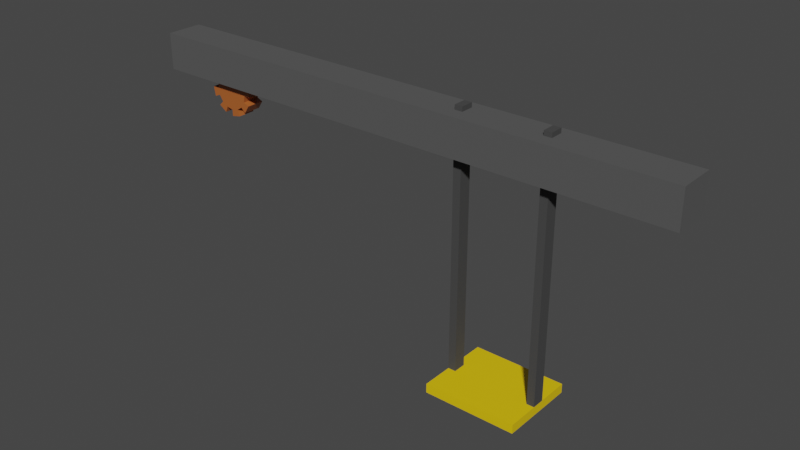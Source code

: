 # Source: MovingPlatform.blend  (saved by Blender 3.6.11; exported with 4.5.12 LTS)
import bpy
from mathutils import Matrix  # noqa: F401  (used for matrix-valued properties, if any)

bpy.ops.wm.read_factory_settings(use_empty=True)
scene = bpy.context.scene
scene.name = 'Scene'

# ---- collections
col_collection = bpy.data.collections.new('Collection'); scene.collection.children.link(col_collection)

# ---- materials (node trees are filled in below, after node groups)
mat_yellow = bpy.data.materials.new('Yellow')
mat_yellow.alpha_threshold = 0.0
mat_yellow.use_backface_culling = True
mat_yellow.use_transparent_shadow = False
mat_yellow.roughness = 0.5
mat_yellow.line_color = (0.0, 0.0, 0.0, 1.0)
mat_darkgray_001 = bpy.data.materials.new('DarkGray.001')
mat_darkgray_001.alpha_threshold = 0.0
mat_darkgray_001.use_backface_culling = True
mat_darkgray_001.use_transparent_shadow = False
mat_darkgray_001.roughness = 0.5
mat_darkgray_001.line_color = (0.0, 0.0, 0.0, 1.0)
mat_gear = bpy.data.materials.new('Gear')
mat_gear.use_backface_culling = True
mat_gear.use_transparent_shadow = False
mat_gray_001 = bpy.data.materials.new('Gray.001')
mat_gray_001.alpha_threshold = 0.0
mat_gray_001.use_backface_culling = True
mat_gray_001.use_transparent_shadow = False
mat_gray_001.roughness = 0.5
mat_gray_001.line_color = (0.0, 0.0, 0.0, 1.0)

# ---- material node trees
mat_yellow.use_nodes = True; mat_yellow.node_tree.nodes.clear()
_N = mat_yellow.node_tree.nodes; _L = mat_yellow.node_tree.links
n0 = _N.new('ShaderNodeOutputMaterial'); n0.name = 'Material Output'; n0.location = (300, 300)
n1 = _N.new('ShaderNodeBsdfPrincipled'); n1.name = 'Principled BSDF'; n1.location = (10, 300)
n1.distribution = 'GGX'
n1.subsurface_method = 'RANDOM_WALK_SKIN'
n1.inputs[0].default_value = (0.8714, 0.5776, 0.002428, 1.0)
n1.inputs[3].default_value = 1.45
n1.inputs[27].default_value = (0.0, 0.0, 0.0, 1.0)
n1.inputs[28].default_value = 1.0
_L.new(n1.outputs[0], n0.inputs[0])
n0.is_active_output = True
mat_darkgray_001.use_nodes = True; mat_darkgray_001.node_tree.nodes.clear()
_N = mat_darkgray_001.node_tree.nodes; _L = mat_darkgray_001.node_tree.links
n0 = _N.new('ShaderNodeOutputMaterial'); n0.name = 'Material Output'; n0.location = (300, 300)
n1 = _N.new('ShaderNodeBsdfPrincipled'); n1.name = 'Principled BSDF'; n1.location = (10, 300)
n1.distribution = 'GGX'
n1.subsurface_method = 'RANDOM_WALK_SKIN'
n1.inputs[0].default_value = (0.05286, 0.05286, 0.05286, 1.0)
n1.inputs[2].default_value = 0.899
n1.inputs[3].default_value = 1.45
n1.inputs[27].default_value = (0.0, 0.0, 0.0, 1.0)
n1.inputs[28].default_value = 1.0
_L.new(n1.outputs[0], n0.inputs[0])
n0.is_active_output = True
mat_gear.use_nodes = True; mat_gear.node_tree.nodes.clear()
_N = mat_gear.node_tree.nodes; _L = mat_gear.node_tree.links
n0 = _N.new('ShaderNodeBsdfPrincipled'); n0.name = 'Principled BSDF'; n0.location = (10, 300)
n0.distribution = 'GGX'
n0.subsurface_method = 'RANDOM_WALK_SKIN'
n0.inputs[0].default_value = (0.4342, 0.117, 0.02732, 1.0)
n0.inputs[2].default_value = 0.2306
n0.inputs[3].default_value = 1.45
n0.inputs[27].default_value = (0.0, 0.0, 0.0, 1.0)
n0.inputs[28].default_value = 1.0
n1 = _N.new('ShaderNodeOutputMaterial'); n1.name = 'Material Output'; n1.location = (300, 300)
_L.new(n0.outputs[0], n1.inputs[0])
n1.is_active_output = True
mat_gray_001.use_nodes = True; mat_gray_001.node_tree.nodes.clear()
_N = mat_gray_001.node_tree.nodes; _L = mat_gray_001.node_tree.links
n0 = _N.new('ShaderNodeOutputMaterial'); n0.name = 'Material Output'; n0.location = (300, 300)
n1 = _N.new('ShaderNodeBsdfPrincipled'); n1.name = 'Principled BSDF'; n1.location = (10, 300)
n1.distribution = 'GGX'
n1.subsurface_method = 'RANDOM_WALK_SKIN'
n1.inputs[0].default_value = (0.08438, 0.08438, 0.08438, 1.0)
n1.inputs[2].default_value = 0.899
n1.inputs[3].default_value = 1.45
n1.inputs[27].default_value = (0.0, 0.0, 0.0, 1.0)
n1.inputs[28].default_value = 1.0
_L.new(n1.outputs[0], n0.inputs[0])
n0.is_active_output = True

# ---- world
world_world = bpy.data.worlds.new('World'); scene.world = world_world
world_world.use_nodes = True; world_world.node_tree.nodes.clear()
_N = world_world.node_tree.nodes; _L = world_world.node_tree.links
n0 = _N.new('ShaderNodeOutputWorld'); n0.name = 'World Output'; n0.location = (300, 300)
n1 = _N.new('ShaderNodeBackground'); n1.name = 'Background'; n1.location = (10, 300)
n1.inputs[0].default_value = (0.05088, 0.05088, 0.05088, 1.0)
_L.new(n1.outputs[0], n0.inputs[0])
n0.is_active_output = True
world_world.color = (0.05088, 0.05088, 0.05088)
world_world.use_sun_shadow = False
world_world.sun_shadow_jitter_overblur = 0.0

# ---- meshes
me_cube_026 = bpy.data.meshes.new('Cube.026')
me_cube_026.from_pydata([(-1.212, -1.0, -0.125), (-1.212, -1.0, 0.125), (-1.212, 1.116, -0.125), (-1.212, 1.116, 0.125), (1.336, -1.0, -0.125), (1.336, -1.0, 0.125), (1.336, 1.116, -0.125), (1.336, 1.116, 0.125), (1.124, 1.116, -0.125), (-0.9993, 1.116, -0.125), (-0.9993, 1.116, 0.125), (1.124, 1.116, 0.125), (-0.9993, -1.0, -0.125), (1.124, -1.0, -0.125), (1.124, -1.0, 0.125), (-0.9993, -1.0, 0.125), (-1.212, 0.2343, -0.125), (-1.212, -0.1184, -0.125), (-1.212, -0.1184, 0.125), (-1.212, 0.2343, 0.125), (1.336, -0.1184, -0.125), (1.336, 0.2343, -0.125), (1.336, 0.2343, 0.125), (1.336, -0.1184, 0.125), (1.124, 0.2343, 0.125), (1.124, -0.1184, 0.125), (-0.9993, 0.2343, 0.125), (-0.9993, -0.1184, 0.125), (-0.9993, 0.2343, -0.125), (-0.9993, -0.1184, -0.125), (1.124, 0.2343, -0.125), (1.124, -0.1184, -0.125), (1.124, 0.2343, 7.125), (1.336, 0.2343, 7.125), (1.124, -0.1184, 7.125), (1.336, -0.1184, 7.125), (-1.212, 0.2343, 7.125), (-0.9993, 0.2343, 7.125), (-1.212, -0.1184, 7.125), (-0.9993, -0.1184, 7.125)], [], [(16, 19, 3, 2), (8, 11, 7, 6), (20, 23, 5, 4), (31, 20, 4, 13), (27, 18, 1, 15), (13, 4, 5, 14), (0, 12, 15, 1), (12, 13, 14, 15), (23, 25, 14, 5), (25, 27, 15, 14), (17, 29, 12, 0), (29, 31, 13, 12), (2, 3, 10, 9), (9, 10, 11, 8), (9, 8, 30, 28), (28, 30, 31, 29), (2, 9, 28, 16), (16, 28, 29, 17), (11, 10, 26, 24), (24, 26, 27, 25), (7, 11, 24, 22), (22, 33, 35, 23), (10, 3, 19, 26), (25, 34, 32, 24), (8, 6, 21, 30), (30, 21, 20, 31), (6, 7, 22, 21), (21, 22, 23, 20), (0, 1, 18, 17), (17, 18, 19, 16), (26, 37, 39, 27), (27, 39, 38, 18), (23, 35, 34, 25), (19, 36, 37, 26), (24, 32, 33, 22), (37, 36, 38, 39), (33, 32, 34, 35), (18, 38, 36, 19)])
me_cube_026.polygons.foreach_set('material_index', [0, 0, 0, 0, 0, 0, 0, 0, 0, 0, 0, 0, 0, 0, 0, 0, 0, 0, 0, 0, 0, 1, 0, 1, 0, 0, 0, 0, 0, 0, 1, 1, 1, 1, 1, 1, 1, 1])
_uv = me_cube_026.uv_layers.new(name='UVMap')
_uv.uv.foreach_set('vector', [0.375, 0.1667, 0.625, 0.1667, 0.625, 0.25, 0.375, 0.25, 0.375, 0.4167, 0.625, 0.4167, 0.625, 0.5, 0.375, 0.5, 0.375, 0.6667, 0.625, 0.6667, 0.625, 0.75, 0.375, 0.75, 0.2917, 0.6667, 0.375, 0.6667, 0.375, 0.75, 0.2917, 0.75, 0.7917, 0.6667, 0.875, 0.6667, 0.875, 0.75, 0.7917, 0.75, 0.2917, 0.75, 0.375, 0.75, 0.625, 0.75, 0.7083, 0.75, 0.125, 0.75, 0.2083, 0.75, 0.7917, 0.75, 0.875, 0.75, 0.2083, 0.75, 0.2917, 0.75, 0.7083, 0.75, 0.7917, 0.75, 0.625, 0.6667, 0.7083, 0.6667, 0.7083, 0.75, 0.625, 0.75, 0.7083, 0.6667, 0.7917, 0.6667, 0.7917, 0.75, 0.7083, 0.75, 0.125, 0.6667, 0.2083, 0.6667, 0.2083, 0.75, 0.125, 0.75, 0.2083, 0.6667, 0.2917, 0.6667, 0.2917, 0.75, 0.2083, 0.75, 0.375, 0.25, 0.625, 0.25, 0.625, 0.3333, 0.375, 0.3333, 0.375, 0.3333, 0.625, 0.3333, 0.625, 0.4167, 0.375, 0.4167, 0.2083, 0.5, 0.2917, 0.5, 0.2917, 0.5833, 0.2083, 0.5833, 0.2083, 0.5833, 0.2917, 0.5833, 0.2917, 0.6667, 0.2083, 0.6667, 0.125, 0.5, 0.2083, 0.5, 0.2083, 0.5833, 0.125, 0.5833, 0.125, 0.5833, 0.2083, 0.5833, 0.2083, 0.6667, 0.125, 0.6667, 0.7083, 0.5, 0.7917, 0.5, 0.7917, 0.5833, 0.7083, 0.5833, 0.7083, 0.5833, 0.7917, 0.5833, 0.7917, 0.6667, 0.7083, 0.6667, 0.625, 0.5, 0.7083, 0.5, 0.7083, 0.5833, 0.625, 0.5833, 0.625, 0.5833, 0.625, 0.5833, 0.625, 0.6667, 0.625, 0.6667, 0.7917, 0.5, 0.875, 0.5, 0.875, 0.5833, 0.7917, 0.5833, 0.7083, 0.6667, 0.7083, 0.6667, 0.7083, 0.5833, 0.7083, 0.5833, 0.2917, 0.5, 0.375, 0.5, 0.375, 0.5833, 0.2917, 0.5833, 0.2917, 0.5833, 0.375, 0.5833, 0.375, 0.6667, 0.2917, 0.6667, 0.375, 0.5, 0.625, 0.5, 0.625, 0.5833, 0.375, 0.5833, 0.375, 0.5833, 0.625, 0.5833, 0.625, 0.6667, 0.375, 0.6667, 0.375, 0.0, 0.625, 0.0, 0.625, 0.08333, 0.375, 0.08333, 0.375, 0.08333, 0.625, 0.08333, 0.625, 0.1667, 0.375, 0.1667, 0.7917, 0.5833, 0.7917, 0.5833, 0.7917, 0.6667, 0.7917, 0.6667, 0.7917, 0.6667, 0.7917, 0.6667, 0.875, 0.6667, 0.875, 0.6667, 0.625, 0.6667, 0.625, 0.6667, 0.7083, 0.6667, 0.7083, 0.6667, 0.875, 0.5833, 0.875, 0.5833, 0.7917, 0.5833, 0.7917, 0.5833, 0.7083, 0.5833, 0.7083, 0.5833, 0.625, 0.5833, 0.625, 0.5833, 0.7917, 0.5833, 0.875, 0.5833, 0.625, 0.08333, 0.7917, 0.6667, 0.625, 0.5833, 0.7083, 0.5833, 0.7083, 0.6667, 0.625, 0.6667, 0.625, 0.08333, 0.625, 0.08333, 0.625, 0.1667, 0.625, 0.1667])
me_cube_026.materials.append(mat_yellow)
me_cube_026.materials.append(mat_darkgray_001)
me_cube_026.update()
me_cylinder_002 = bpy.data.meshes.new('Cylinder.002')
me_cylinder_002.from_pydata([(0.0, 1.0, -1.0), (0.0, 1.0, 1.0), (0.3827, 0.9239, -1.0), (0.3827, 0.9239, 1.0), (0.7071, 0.7071, -1.0), (0.7071, 0.7071, 1.0), (0.9239, 0.3827, -1.0), (0.9239, 0.3827, 1.0), (1.0, 0.0, -1.0), (1.0, 0.0, 1.0), (0.9239, -0.3827, -1.0), (0.9239, -0.3827, 1.0), (0.7071, -0.7071, -1.0), (0.7071, -0.7071, 1.0), (0.3827, -0.9239, -1.0), (0.3827, -0.9239, 1.0), (0.0, -1.0, -1.0), (0.0, -1.0, 1.0), (-0.3827, -0.9239, -1.0), (-0.3827, -0.9239, 1.0), (-0.7071, -0.7071, -1.0), (-0.7071, -0.7071, 1.0), (-0.9239, -0.3827, -1.0), (-0.9239, -0.3827, 1.0), (-1.0, 0.0, -1.0), (-1.0, 0.0, 1.0), (-0.9239, 0.3827, -1.0), (-0.9239, 0.3827, 1.0), (-0.7071, 0.7071, -1.0), (-0.7071, 0.7071, 1.0), (-0.3827, 0.9239, -1.0), (-0.3827, 0.9239, 1.0), (-1.981e-09, 1.354, -1.0), (-1.981e-09, 1.354, 1.0), (0.5183, 1.251, 1.0), (0.5183, 1.251, -1.0), (0.9577, 0.9577, -1.0), (0.9577, 0.9577, 1.0), (1.251, 0.5183, 1.0), (1.251, 0.5183, -1.0), (1.354, -2.641e-09, -1.0), (1.354, -2.641e-09, 1.0), (1.251, -0.5183, 1.0), (1.251, -0.5183, -1.0), (0.9577, -0.9577, -1.0), (0.9577, -0.9577, 1.0), (0.5183, -1.251, 1.0), (0.5183, -1.251, -1.0), (-1.981e-09, -1.354, -1.0), (-1.981e-09, -1.354, 1.0), (-0.5183, -1.251, 1.0), (-0.5183, -1.251, -1.0), (-0.9577, -0.9577, -1.0), (-0.9577, -0.9577, 1.0), (-1.251, -0.5183, 1.0), (-1.251, -0.5183, -1.0), (-1.354, -2.641e-09, -1.0), (-1.354, -2.641e-09, 1.0), (-1.251, 0.5183, 1.0), (-1.251, 0.5183, -1.0), (-0.9577, 0.9577, -1.0), (-0.9577, 0.9577, 1.0), (-0.5183, 1.251, 1.0), (-0.5183, 1.251, -1.0)], [], [(0, 1, 3, 2), (29, 28, 60, 61), (4, 5, 7, 6), (10, 11, 42, 43), (8, 9, 11, 10), (20, 18, 51, 52), (12, 13, 15, 14), (27, 29, 61, 58), (16, 17, 19, 18), (18, 19, 50, 51), (20, 21, 23, 22), (28, 26, 59, 60), (24, 25, 27, 26), (26, 27, 58, 59), (3, 1, 31, 29, 27, 25, 23, 21, 19, 17, 15, 13, 11, 9, 7, 5), (28, 29, 31, 30), (9, 8, 40, 41), (0, 2, 4, 6, 8, 10, 12, 14, 16, 18, 20, 22, 24, 26, 28, 30), (35, 34, 37, 36), (39, 38, 41, 40), (43, 42, 45, 44), (47, 46, 49, 48), (51, 50, 53, 52), (55, 54, 57, 56), (59, 58, 61, 60), (63, 62, 33, 32), (1, 0, 32, 33), (19, 21, 53, 50), (12, 10, 43, 44), (2, 3, 34, 35), (21, 20, 52, 53), (11, 13, 45, 42), (4, 2, 35, 36), (13, 12, 44, 45), (30, 31, 62, 63), (3, 5, 37, 34), (0, 30, 63, 32), (5, 4, 36, 37), (22, 23, 54, 55), (31, 1, 33, 62), (24, 22, 55, 56), (14, 15, 46, 47), (23, 25, 57, 54), (16, 14, 47, 48), (6, 7, 38, 39), (25, 24, 56, 57), (15, 17, 49, 46), (8, 6, 39, 40), (17, 16, 48, 49), (7, 9, 41, 38)])
_uv = me_cylinder_002.uv_layers.new(name='UVMap')
_uv.uv.foreach_set('vector', [1.0, 0.5, 1.0, 1.0, 0.9375, 1.0, 0.9375, 0.5, 0.125, 1.0, 0.125, 0.5, 0.125, 0.5, 0.125, 1.0, 0.875, 0.5, 0.875, 1.0, 0.8125, 1.0, 0.8125, 0.5, 0.6875, 0.5, 0.6875, 1.0, 0.6875, 1.0, 0.6875, 0.5, 0.75, 0.5, 0.75, 1.0, 0.6875, 1.0, 0.6875, 0.5, 0.5803, 0.08029, 0.6582, 0.02827, 0.6582, 0.02827, 0.5803, 0.08029, 0.625, 0.5, 0.625, 1.0, 0.5625, 1.0, 0.5625, 0.5, 0.02827, 0.3418, 0.08029, 0.4197, 0.08029, 0.4197, 0.02827, 0.3418, 0.5, 0.5, 0.5, 1.0, 0.4375, 1.0, 0.4375, 0.5, 0.4375, 0.5, 0.4375, 1.0, 0.4375, 1.0, 0.4375, 0.5, 0.375, 0.5, 0.375, 1.0, 0.3125, 1.0, 0.3125, 0.5, 0.5803, 0.4197, 0.5283, 0.3418, 0.5283, 0.3418, 0.5803, 0.4197, 0.25, 0.5, 0.25, 1.0, 0.1875, 1.0, 0.1875, 0.5, 0.1875, 0.5, 0.1875, 1.0, 0.1875, 1.0, 0.1875, 0.5, 0.3418, 0.4717, 0.25, 0.49, 0.1582, 0.4717, 0.08029, 0.4197, 0.02827, 0.3418, 0.01, 0.25, 0.02827, 0.1582, 0.08029, 0.08029, 0.1582, 0.02827, 0.25, 0.01, 0.3418, 0.02827, 0.4197, 0.08029, 0.4717, 0.1582, 0.49, 0.25, 0.4717, 0.3418, 0.4197, 0.4197, 0.125, 0.5, 0.125, 1.0, 0.0625, 1.0, 0.0625, 0.5, 0.75, 1.0, 0.75, 0.5, 0.75, 0.5, 0.75, 1.0, 0.75, 0.49, 0.8418, 0.4717, 0.9197, 0.4197, 0.9717, 0.3418, 0.99, 0.25, 0.9717, 0.1582, 0.9197, 0.08029, 0.8418, 0.02827, 0.75, 0.01, 0.6582, 0.02827, 0.5803, 0.08029, 0.5283, 0.1582, 0.51, 0.25, 0.5283, 0.3418, 0.5803, 0.4197, 0.6582, 0.4717, 0.9375, 0.5, 0.9375, 1.0, 0.875, 1.0, 0.875, 0.5, 0.8125, 0.5, 0.8125, 1.0, 0.75, 1.0, 0.75, 0.5, 0.6875, 0.5, 0.6875, 1.0, 0.625, 1.0, 0.625, 0.5, 0.5625, 0.5, 0.5625, 1.0, 0.5, 1.0, 0.5, 0.5, 0.4375, 0.5, 0.4375, 1.0, 0.375, 1.0, 0.375, 0.5, 0.3125, 0.5, 0.3125, 1.0, 0.25, 1.0, 0.25, 0.5, 0.1875, 0.5, 0.1875, 1.0, 0.125, 1.0, 0.125, 0.5, 0.0625, 0.5, 0.0625, 1.0, 0.0, 1.0, 0.0, 0.5, 1.0, 1.0, 1.0, 0.5, 1.0, 0.5, 1.0, 1.0, 0.1582, 0.02827, 0.08029, 0.08029, 0.08029, 0.08029, 0.1582, 0.02827, 0.9197, 0.08029, 0.9717, 0.1582, 0.9717, 0.1582, 0.9197, 0.08029, 0.9375, 0.5, 0.9375, 1.0, 0.9375, 1.0, 0.9375, 0.5, 0.375, 1.0, 0.375, 0.5, 0.375, 0.5, 0.375, 1.0, 0.4717, 0.1582, 0.4197, 0.08029, 0.4197, 0.08029, 0.4717, 0.1582, 0.9197, 0.4197, 0.8418, 0.4717, 0.8418, 0.4717, 0.9197, 0.4197, 0.625, 1.0, 0.625, 0.5, 0.625, 0.5, 0.625, 1.0, 0.0625, 0.5, 0.0625, 1.0, 0.0625, 1.0, 0.0625, 0.5, 0.3418, 0.4717, 0.4197, 0.4197, 0.4197, 0.4197, 0.3418, 0.4717, 0.75, 0.49, 0.6582, 0.4717, 0.6582, 0.4717, 0.75, 0.49, 0.875, 1.0, 0.875, 0.5, 0.875, 0.5, 0.875, 1.0, 0.3125, 0.5, 0.3125, 1.0, 0.3125, 1.0, 0.3125, 0.5, 0.1582, 0.4717, 0.25, 0.49, 0.25, 0.49, 0.1582, 0.4717, 0.51, 0.25, 0.5283, 0.1582, 0.5283, 0.1582, 0.51, 0.25, 0.5625, 0.5, 0.5625, 1.0, 0.5625, 1.0, 0.5625, 0.5, 0.02827, 0.1582, 0.01, 0.25, 0.01, 0.25, 0.02827, 0.1582, 0.75, 0.01, 0.8418, 0.02827, 0.8418, 0.02827, 0.75, 0.01, 0.8125, 0.5, 0.8125, 1.0, 0.8125, 1.0, 0.8125, 0.5, 0.25, 1.0, 0.25, 0.5, 0.25, 0.5, 0.25, 1.0, 0.3418, 0.02827, 0.25, 0.01, 0.25, 0.01, 0.3418, 0.02827, 0.99, 0.25, 0.9717, 0.3418, 0.9717, 0.3418, 0.99, 0.25, 0.5, 1.0, 0.5, 0.5, 0.5, 0.5, 0.5, 1.0, 0.4717, 0.3418, 0.49, 0.25, 0.49, 0.25, 0.4717, 0.3418])
me_cylinder_002.materials.append(mat_gear)
me_cylinder_002.update()
me_cube_001 = bpy.data.meshes.new('Cube.001')
me_cube_001.from_pydata([(-1.0, -1.0, -1.0), (-1.0, -1.0, 1.0), (-1.0, 1.0, -1.0), (-1.0, 1.0, 1.0), (1.0, -1.0, -1.0), (1.0, -1.0, 1.0), (1.0, 1.0, -1.0), (1.0, 1.0, 1.0)], [], [(0, 1, 3, 2), (2, 3, 7, 6), (6, 7, 5, 4), (4, 5, 1, 0), (2, 6, 4, 0), (7, 3, 1, 5)])
_uv = me_cube_001.uv_layers.new(name='UVMap')
_uv.uv.foreach_set('vector', [0.375, 0.0, 0.625, 0.0, 0.625, 0.25, 0.375, 0.25, 0.375, 0.25, 0.625, 0.25, 0.625, 0.5, 0.375, 0.5, 0.375, 0.5, 0.625, 0.5, 0.625, 0.75, 0.375, 0.75, 0.375, 0.75, 0.625, 0.75, 0.625, 1.0, 0.375, 1.0, 0.125, 0.5, 0.375, 0.5, 0.375, 0.75, 0.125, 0.75, 0.625, 0.5, 0.875, 0.5, 0.875, 0.75, 0.625, 0.75])
me_cube_001.materials.append(mat_gray_001)
me_cube_001.update()

# ---- objects
ob_convroommovingplat1 = bpy.data.objects.new('ConvRoomMovingPlat1', me_cube_026)
ob_convroomplatgear1 = bpy.data.objects.new('ConvRoomPlatGear1', me_cylinder_002)
ob_convroomplattrack1 = bpy.data.objects.new('ConvRoomPlatTrack1', me_cube_001)

# ---- transforms, parenting, visibility, modifiers, constraints
ob_convroommovingplat1.parent = ob_convroomplattrack1
ob_convroommovingplat1.matrix_parent_inverse = Matrix(((0.1333, -0.0, -0.0, -0.0), (-0.0, 2.0, 0.0, 8.0), (-0.0, -0.0, 2.0, -25.0), (-0.0, 0.0, -0.0, 1.0)))
ob_convroommovingplat1.location = (2.931, -4.0, 6.0)
ob_convroomplatgear1.parent = ob_convroomplattrack1
ob_convroomplatgear1.matrix_parent_inverse = Matrix(((0.1333, -0.0, -0.0, -0.0), (-0.0, 2.0, 0.0, 8.0), (-0.0, -0.0, 2.0, -25.0), (-0.0, 0.0, -0.0, 1.0)))
ob_convroomplatgear1.location = (-5.5, -4.01, 11.75)
ob_convroomplatgear1.rotation_euler = (1.571, -0.0, 0.0)
ob_convroomplatgear1.scale = (0.5, 0.5, 0.25)
ob_convroomplattrack1.location = (0.0, 0.0, 0.0)
ob_convroomplattrack1.scale = (7.5, 0.5, 0.5)

# ---- collection membership
col_collection.objects.link(ob_convroommovingplat1)
col_collection.objects.link(ob_convroomplatgear1)
col_collection.objects.link(ob_convroomplattrack1)

# ---- scene / render settings (as saved in the file)
scene.frame_start = 1; scene.frame_end = 250; scene.frame_set(1)
scene.render.engine = 'BLENDER_EEVEE_NEXT'
scene.cycles.sampling_pattern = 'TABULATED_SOBOL'
scene.view_settings.view_transform = 'Filmic'
bpy.context.view_layer.update()

# ---- added for rendering (the .blend has no active camera and no usable light): camera, sun
cam_auto = bpy.data.cameras.new('AutoCamera')
cam_auto.lens = 50.0
cam_auto.sensor_width = 36.0
cam_auto.clip_end = 1000.0
ob_auto_camera = bpy.data.objects.new('AutoCamera', cam_auto)
scene.collection.objects.link(ob_auto_camera)
ob_auto_camera.location = (15.5383, -18.588, 9.4306)
ob_auto_camera.rotation_euler = (1.09748, -7.21219e-08, 0.694738)
scene.camera = ob_auto_camera
light_auto_sun = bpy.data.lights.new('AutoSun', 'SUN')
light_auto_sun.energy = 3.0
light_auto_sun.angle = 0.0523599
ob_auto_sun = bpy.data.objects.new('AutoSun', light_auto_sun)
scene.collection.objects.link(ob_auto_sun)
ob_auto_sun.rotation_euler = (0.872665, 0.174533, 0.523599)
bpy.context.view_layer.update()
